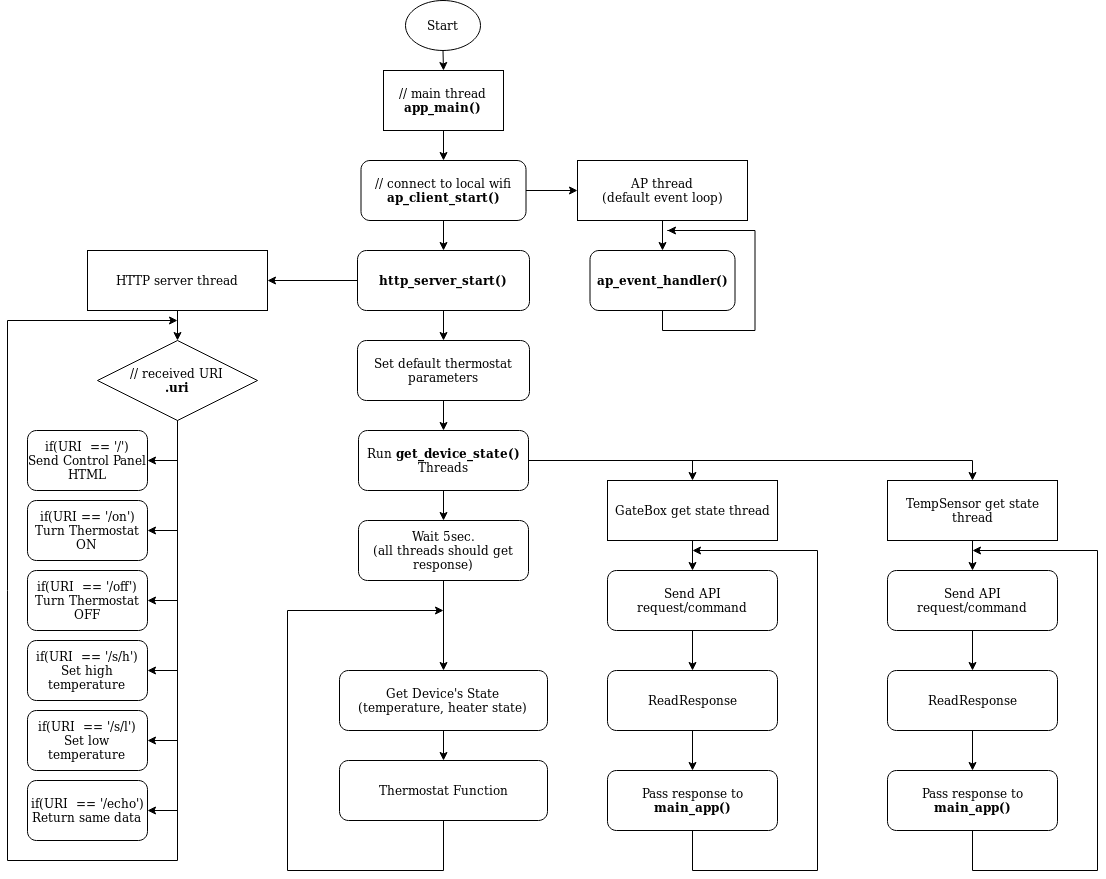

The diagram above was exported from draw.io. Its source (the exported page's mxGraphModel, read from the mxfile embedded in the PNG):
<mxGraphModel dx="2535" dy="2095" grid="1" gridSize="10" guides="1" tooltips="1" connect="1" arrows="1" fold="1" page="1" pageScale="1" pageWidth="850" pageHeight="1100" math="0" shadow="0">
  <root>
    <mxCell id="0" />
    <mxCell id="1" parent="0" />
    <mxCell id="529sEkpDGyEXQH8O79ZT-9" style="edgeStyle=orthogonalEdgeStyle;rounded=0;orthogonalLoop=1;jettySize=auto;html=1;exitX=0.5;exitY=1;exitDx=0;exitDy=0;entryX=0.5;entryY=0;entryDx=0;entryDy=0;" edge="1" parent="1" source="529sEkpDGyEXQH8O79ZT-2" target="529sEkpDGyEXQH8O79ZT-6">
      <mxGeometry relative="1" as="geometry" />
    </mxCell>
    <mxCell id="529sEkpDGyEXQH8O79ZT-2" value="Start" style="ellipse;whiteSpace=wrap;html=1;" vertex="1" parent="1">
      <mxGeometry x="388" y="10" width="75" height="50" as="geometry" />
    </mxCell>
    <mxCell id="529sEkpDGyEXQH8O79ZT-13" style="edgeStyle=orthogonalEdgeStyle;rounded=0;orthogonalLoop=1;jettySize=auto;html=1;entryX=0;entryY=0.5;entryDx=0;entryDy=0;" edge="1" parent="1" source="529sEkpDGyEXQH8O79ZT-3" target="529sEkpDGyEXQH8O79ZT-12">
      <mxGeometry relative="1" as="geometry" />
    </mxCell>
    <mxCell id="529sEkpDGyEXQH8O79ZT-20" style="edgeStyle=orthogonalEdgeStyle;rounded=0;orthogonalLoop=1;jettySize=auto;html=1;entryX=0.5;entryY=0;entryDx=0;entryDy=0;" edge="1" parent="1" source="529sEkpDGyEXQH8O79ZT-3" target="529sEkpDGyEXQH8O79ZT-19">
      <mxGeometry relative="1" as="geometry" />
    </mxCell>
    <mxCell id="529sEkpDGyEXQH8O79ZT-3" value="&lt;div&gt;// connect to local wifi&lt;br&gt;&lt;/div&gt;&lt;div&gt;&lt;b&gt;ap_client_start() &lt;/b&gt;&lt;br&gt;&lt;/div&gt;" style="rounded=1;whiteSpace=wrap;html=1;" vertex="1" parent="1">
      <mxGeometry x="343.5" y="170" width="165" height="60" as="geometry" />
    </mxCell>
    <mxCell id="529sEkpDGyEXQH8O79ZT-5" style="edgeStyle=orthogonalEdgeStyle;rounded=0;orthogonalLoop=1;jettySize=auto;html=1;exitX=0.5;exitY=1;exitDx=0;exitDy=0;" edge="1" parent="1" source="529sEkpDGyEXQH8O79ZT-3" target="529sEkpDGyEXQH8O79ZT-3">
      <mxGeometry relative="1" as="geometry" />
    </mxCell>
    <mxCell id="529sEkpDGyEXQH8O79ZT-11" style="edgeStyle=orthogonalEdgeStyle;rounded=0;orthogonalLoop=1;jettySize=auto;html=1;entryX=0.5;entryY=0;entryDx=0;entryDy=0;" edge="1" parent="1" source="529sEkpDGyEXQH8O79ZT-6" target="529sEkpDGyEXQH8O79ZT-3">
      <mxGeometry relative="1" as="geometry" />
    </mxCell>
    <mxCell id="529sEkpDGyEXQH8O79ZT-6" value="&lt;div&gt;// main thread&lt;br&gt;&lt;/div&gt;&lt;div&gt;&lt;b&gt;app_main()&lt;/b&gt;&lt;/div&gt;" style="rounded=0;whiteSpace=wrap;html=1;" vertex="1" parent="1">
      <mxGeometry x="366" y="80" width="120" height="60" as="geometry" />
    </mxCell>
    <mxCell id="529sEkpDGyEXQH8O79ZT-16" style="edgeStyle=orthogonalEdgeStyle;rounded=0;orthogonalLoop=1;jettySize=auto;html=1;exitX=0.5;exitY=1;exitDx=0;exitDy=0;entryX=0.5;entryY=0;entryDx=0;entryDy=0;" edge="1" parent="1" source="529sEkpDGyEXQH8O79ZT-12" target="529sEkpDGyEXQH8O79ZT-15">
      <mxGeometry relative="1" as="geometry" />
    </mxCell>
    <mxCell id="529sEkpDGyEXQH8O79ZT-12" value="AP thread&lt;br&gt;&lt;div&gt;(default event loop)&lt;/div&gt;" style="rounded=0;whiteSpace=wrap;html=1;" vertex="1" parent="1">
      <mxGeometry x="560" y="170" width="170" height="60" as="geometry" />
    </mxCell>
    <mxCell id="529sEkpDGyEXQH8O79ZT-17" style="edgeStyle=orthogonalEdgeStyle;rounded=0;orthogonalLoop=1;jettySize=auto;html=1;exitX=0.5;exitY=1;exitDx=0;exitDy=0;" edge="1" parent="1" source="529sEkpDGyEXQH8O79ZT-15">
      <mxGeometry relative="1" as="geometry">
        <mxPoint x="650" y="240" as="targetPoint" />
      </mxGeometry>
    </mxCell>
    <mxCell id="529sEkpDGyEXQH8O79ZT-15" value="&lt;b&gt;ap_event_handler()&lt;/b&gt;" style="rounded=1;whiteSpace=wrap;html=1;" vertex="1" parent="1">
      <mxGeometry x="572.5" y="260" width="145" height="60" as="geometry" />
    </mxCell>
    <mxCell id="529sEkpDGyEXQH8O79ZT-22" style="edgeStyle=orthogonalEdgeStyle;rounded=0;orthogonalLoop=1;jettySize=auto;html=1;exitX=0;exitY=0.5;exitDx=0;exitDy=0;entryX=1;entryY=0.5;entryDx=0;entryDy=0;" edge="1" parent="1" source="529sEkpDGyEXQH8O79ZT-19" target="529sEkpDGyEXQH8O79ZT-21">
      <mxGeometry relative="1" as="geometry" />
    </mxCell>
    <mxCell id="529sEkpDGyEXQH8O79ZT-58" style="edgeStyle=orthogonalEdgeStyle;rounded=0;orthogonalLoop=1;jettySize=auto;html=1;entryX=0.5;entryY=0;entryDx=0;entryDy=0;" edge="1" parent="1" source="529sEkpDGyEXQH8O79ZT-19" target="529sEkpDGyEXQH8O79ZT-50">
      <mxGeometry relative="1" as="geometry" />
    </mxCell>
    <mxCell id="529sEkpDGyEXQH8O79ZT-19" value="&lt;b&gt;http_server_start()&lt;/b&gt;" style="rounded=1;whiteSpace=wrap;html=1;" vertex="1" parent="1">
      <mxGeometry x="340" y="260" width="172" height="60" as="geometry" />
    </mxCell>
    <mxCell id="529sEkpDGyEXQH8O79ZT-25" style="edgeStyle=orthogonalEdgeStyle;rounded=0;orthogonalLoop=1;jettySize=auto;html=1;exitX=0.5;exitY=1;exitDx=0;exitDy=0;entryX=0.5;entryY=0;entryDx=0;entryDy=0;" edge="1" parent="1" source="529sEkpDGyEXQH8O79ZT-21" target="529sEkpDGyEXQH8O79ZT-24">
      <mxGeometry relative="1" as="geometry">
        <mxPoint x="160" y="340" as="targetPoint" />
      </mxGeometry>
    </mxCell>
    <mxCell id="529sEkpDGyEXQH8O79ZT-21" value="&lt;div&gt;&lt;br&gt;&lt;/div&gt;&lt;div&gt;HTTP server thread&lt;/div&gt;&lt;div&gt;&lt;br&gt;&lt;/div&gt;" style="rounded=0;whiteSpace=wrap;html=1;" vertex="1" parent="1">
      <mxGeometry x="70" y="260" width="180" height="60" as="geometry" />
    </mxCell>
    <mxCell id="529sEkpDGyEXQH8O79ZT-34" style="edgeStyle=orthogonalEdgeStyle;rounded=0;orthogonalLoop=1;jettySize=auto;html=1;" edge="1" parent="1" source="529sEkpDGyEXQH8O79ZT-24">
      <mxGeometry relative="1" as="geometry">
        <mxPoint x="160" y="330" as="targetPoint" />
        <Array as="points">
          <mxPoint x="160" y="870" />
          <mxPoint x="-10" y="870" />
          <mxPoint x="-10" y="330" />
        </Array>
      </mxGeometry>
    </mxCell>
    <mxCell id="529sEkpDGyEXQH8O79ZT-43" style="edgeStyle=orthogonalEdgeStyle;rounded=0;orthogonalLoop=1;jettySize=auto;html=1;exitX=0.5;exitY=1;exitDx=0;exitDy=0;entryX=1;entryY=0.5;entryDx=0;entryDy=0;" edge="1" parent="1" source="529sEkpDGyEXQH8O79ZT-24" target="529sEkpDGyEXQH8O79ZT-33">
      <mxGeometry relative="1" as="geometry" />
    </mxCell>
    <mxCell id="529sEkpDGyEXQH8O79ZT-45" style="edgeStyle=orthogonalEdgeStyle;rounded=0;orthogonalLoop=1;jettySize=auto;html=1;entryX=1;entryY=0.5;entryDx=0;entryDy=0;" edge="1" parent="1" source="529sEkpDGyEXQH8O79ZT-24" target="529sEkpDGyEXQH8O79ZT-36">
      <mxGeometry relative="1" as="geometry" />
    </mxCell>
    <mxCell id="529sEkpDGyEXQH8O79ZT-46" style="edgeStyle=orthogonalEdgeStyle;rounded=0;orthogonalLoop=1;jettySize=auto;html=1;entryX=1;entryY=0.5;entryDx=0;entryDy=0;" edge="1" parent="1" source="529sEkpDGyEXQH8O79ZT-24" target="529sEkpDGyEXQH8O79ZT-37">
      <mxGeometry relative="1" as="geometry" />
    </mxCell>
    <mxCell id="529sEkpDGyEXQH8O79ZT-47" style="edgeStyle=orthogonalEdgeStyle;rounded=0;orthogonalLoop=1;jettySize=auto;html=1;entryX=1;entryY=0.5;entryDx=0;entryDy=0;" edge="1" parent="1" source="529sEkpDGyEXQH8O79ZT-24" target="529sEkpDGyEXQH8O79ZT-39">
      <mxGeometry relative="1" as="geometry" />
    </mxCell>
    <mxCell id="529sEkpDGyEXQH8O79ZT-48" style="edgeStyle=orthogonalEdgeStyle;rounded=0;orthogonalLoop=1;jettySize=auto;html=1;entryX=1;entryY=0.5;entryDx=0;entryDy=0;" edge="1" parent="1" source="529sEkpDGyEXQH8O79ZT-24" target="529sEkpDGyEXQH8O79ZT-40">
      <mxGeometry relative="1" as="geometry" />
    </mxCell>
    <mxCell id="529sEkpDGyEXQH8O79ZT-49" style="edgeStyle=orthogonalEdgeStyle;rounded=0;orthogonalLoop=1;jettySize=auto;html=1;entryX=1;entryY=0.5;entryDx=0;entryDy=0;" edge="1" parent="1" source="529sEkpDGyEXQH8O79ZT-24" target="529sEkpDGyEXQH8O79ZT-41">
      <mxGeometry relative="1" as="geometry" />
    </mxCell>
    <mxCell id="529sEkpDGyEXQH8O79ZT-24" value="// received URI&lt;br&gt;&lt;div&gt;&lt;b&gt;.uri&lt;/b&gt;&lt;/div&gt;" style="rhombus;whiteSpace=wrap;html=1;" vertex="1" parent="1">
      <mxGeometry x="80" y="350" width="160" height="80" as="geometry" />
    </mxCell>
    <mxCell id="529sEkpDGyEXQH8O79ZT-33" value="&lt;div&gt;if(URI&amp;nbsp; == '/')&lt;/div&gt;&lt;div&gt;Send Control Panel HTML&lt;br&gt;&lt;/div&gt;" style="rounded=1;whiteSpace=wrap;html=1;" vertex="1" parent="1">
      <mxGeometry x="10" y="440" width="120" height="60" as="geometry" />
    </mxCell>
    <mxCell id="529sEkpDGyEXQH8O79ZT-36" value="&lt;div&gt;if(URI == '/on')&lt;/div&gt;&lt;div&gt;Turn Thermostat ON&lt;br&gt;&lt;/div&gt;" style="rounded=1;whiteSpace=wrap;html=1;" vertex="1" parent="1">
      <mxGeometry x="10" y="510" width="120" height="60" as="geometry" />
    </mxCell>
    <mxCell id="529sEkpDGyEXQH8O79ZT-37" value="&lt;div&gt;if(URI&amp;nbsp; == '/off')&lt;/div&gt;&lt;div&gt;Turn Thermostat OFF&lt;/div&gt;" style="rounded=1;whiteSpace=wrap;html=1;" vertex="1" parent="1">
      <mxGeometry x="10" y="580" width="120" height="60" as="geometry" />
    </mxCell>
    <mxCell id="529sEkpDGyEXQH8O79ZT-39" value="&lt;div&gt;if(URI&amp;nbsp; == '/s/h')&lt;/div&gt;&lt;div&gt;Set high&lt;/div&gt;&lt;div&gt;temperature&lt;br&gt;&lt;/div&gt;" style="rounded=1;whiteSpace=wrap;html=1;" vertex="1" parent="1">
      <mxGeometry x="10" y="650" width="120" height="60" as="geometry" />
    </mxCell>
    <mxCell id="529sEkpDGyEXQH8O79ZT-40" value="&lt;div&gt;if(URI&amp;nbsp; == '/s/l')&lt;/div&gt;&lt;div&gt;Set low &lt;br&gt;&lt;/div&gt;&lt;div&gt;temperature&lt;br&gt;&lt;/div&gt;" style="rounded=1;whiteSpace=wrap;html=1;" vertex="1" parent="1">
      <mxGeometry x="10" y="720" width="120" height="60" as="geometry" />
    </mxCell>
    <mxCell id="529sEkpDGyEXQH8O79ZT-41" value="&lt;div&gt;if(URI&amp;nbsp; == '/echo')&lt;/div&gt;&lt;div&gt;Return same data&lt;br&gt;&lt;/div&gt;" style="rounded=1;whiteSpace=wrap;html=1;" vertex="1" parent="1">
      <mxGeometry x="10" y="790" width="120" height="60" as="geometry" />
    </mxCell>
    <mxCell id="529sEkpDGyEXQH8O79ZT-66" style="edgeStyle=orthogonalEdgeStyle;rounded=0;orthogonalLoop=1;jettySize=auto;html=1;entryX=0.5;entryY=0;entryDx=0;entryDy=0;" edge="1" parent="1" source="529sEkpDGyEXQH8O79ZT-50" target="529sEkpDGyEXQH8O79ZT-61">
      <mxGeometry relative="1" as="geometry" />
    </mxCell>
    <mxCell id="529sEkpDGyEXQH8O79ZT-50" value="Set default thermostat parameters" style="rounded=1;whiteSpace=wrap;html=1;" vertex="1" parent="1">
      <mxGeometry x="340" y="350" width="172" height="60" as="geometry" />
    </mxCell>
    <mxCell id="529sEkpDGyEXQH8O79ZT-68" style="edgeStyle=orthogonalEdgeStyle;rounded=0;orthogonalLoop=1;jettySize=auto;html=1;entryX=0.5;entryY=0;entryDx=0;entryDy=0;" edge="1" parent="1" source="529sEkpDGyEXQH8O79ZT-61" target="529sEkpDGyEXQH8O79ZT-67">
      <mxGeometry relative="1" as="geometry" />
    </mxCell>
    <mxCell id="529sEkpDGyEXQH8O79ZT-92" style="edgeStyle=orthogonalEdgeStyle;rounded=0;orthogonalLoop=1;jettySize=auto;html=1;entryX=0.5;entryY=0;entryDx=0;entryDy=0;" edge="1" parent="1" source="529sEkpDGyEXQH8O79ZT-61" target="529sEkpDGyEXQH8O79ZT-69">
      <mxGeometry relative="1" as="geometry" />
    </mxCell>
    <mxCell id="529sEkpDGyEXQH8O79ZT-93" style="edgeStyle=orthogonalEdgeStyle;rounded=0;orthogonalLoop=1;jettySize=auto;html=1;entryX=0.5;entryY=0;entryDx=0;entryDy=0;" edge="1" parent="1" source="529sEkpDGyEXQH8O79ZT-61" target="529sEkpDGyEXQH8O79ZT-85">
      <mxGeometry relative="1" as="geometry" />
    </mxCell>
    <mxCell id="529sEkpDGyEXQH8O79ZT-61" value="&lt;div&gt;Run &lt;b&gt;get_device_state()&lt;/b&gt;&lt;/div&gt;&lt;div&gt;Threads&lt;br&gt;&lt;/div&gt;" style="rounded=1;whiteSpace=wrap;html=1;" vertex="1" parent="1">
      <mxGeometry x="341" y="440" width="170" height="60" as="geometry" />
    </mxCell>
    <mxCell id="529sEkpDGyEXQH8O79ZT-97" style="edgeStyle=orthogonalEdgeStyle;rounded=0;orthogonalLoop=1;jettySize=auto;html=1;" edge="1" parent="1" source="529sEkpDGyEXQH8O79ZT-67" target="529sEkpDGyEXQH8O79ZT-95">
      <mxGeometry relative="1" as="geometry" />
    </mxCell>
    <mxCell id="529sEkpDGyEXQH8O79ZT-67" value="&lt;div&gt;Wait 5sec.&lt;/div&gt;&lt;div&gt;(all threads should get response) &lt;br&gt;&lt;/div&gt;" style="rounded=1;whiteSpace=wrap;html=1;" vertex="1" parent="1">
      <mxGeometry x="341" y="530" width="170" height="60" as="geometry" />
    </mxCell>
    <mxCell id="529sEkpDGyEXQH8O79ZT-71" style="edgeStyle=orthogonalEdgeStyle;rounded=0;orthogonalLoop=1;jettySize=auto;html=1;" edge="1" parent="1" source="529sEkpDGyEXQH8O79ZT-69">
      <mxGeometry relative="1" as="geometry">
        <mxPoint x="675" y="580" as="targetPoint" />
      </mxGeometry>
    </mxCell>
    <mxCell id="529sEkpDGyEXQH8O79ZT-69" value="GateBox get state thread" style="rounded=0;whiteSpace=wrap;html=1;" vertex="1" parent="1">
      <mxGeometry x="590" y="490" width="170" height="60" as="geometry" />
    </mxCell>
    <mxCell id="529sEkpDGyEXQH8O79ZT-78" style="edgeStyle=orthogonalEdgeStyle;rounded=0;orthogonalLoop=1;jettySize=auto;html=1;" edge="1" parent="1" source="529sEkpDGyEXQH8O79ZT-73">
      <mxGeometry relative="1" as="geometry">
        <mxPoint x="675" y="680" as="targetPoint" />
      </mxGeometry>
    </mxCell>
    <mxCell id="529sEkpDGyEXQH8O79ZT-73" value="Send API request/command" style="rounded=1;whiteSpace=wrap;html=1;" vertex="1" parent="1">
      <mxGeometry x="590" y="580" width="170" height="60" as="geometry" />
    </mxCell>
    <mxCell id="529sEkpDGyEXQH8O79ZT-80" style="edgeStyle=orthogonalEdgeStyle;rounded=0;orthogonalLoop=1;jettySize=auto;html=1;" edge="1" parent="1" source="529sEkpDGyEXQH8O79ZT-79">
      <mxGeometry relative="1" as="geometry">
        <mxPoint x="675" y="780" as="targetPoint" />
      </mxGeometry>
    </mxCell>
    <mxCell id="529sEkpDGyEXQH8O79ZT-79" value="ReadResponse" style="rounded=1;whiteSpace=wrap;html=1;" vertex="1" parent="1">
      <mxGeometry x="590" y="680" width="170" height="60" as="geometry" />
    </mxCell>
    <mxCell id="529sEkpDGyEXQH8O79ZT-82" style="edgeStyle=orthogonalEdgeStyle;rounded=0;orthogonalLoop=1;jettySize=auto;html=1;" edge="1" parent="1" source="529sEkpDGyEXQH8O79ZT-81">
      <mxGeometry relative="1" as="geometry">
        <mxPoint x="675" y="560" as="targetPoint" />
        <Array as="points">
          <mxPoint x="675" y="880" />
          <mxPoint x="800" y="880" />
        </Array>
      </mxGeometry>
    </mxCell>
    <mxCell id="529sEkpDGyEXQH8O79ZT-81" value="Pass response to &lt;b&gt;main_app()&lt;/b&gt;" style="rounded=1;whiteSpace=wrap;html=1;" vertex="1" parent="1">
      <mxGeometry x="590" y="780" width="170" height="60" as="geometry" />
    </mxCell>
    <mxCell id="529sEkpDGyEXQH8O79ZT-84" style="edgeStyle=orthogonalEdgeStyle;rounded=0;orthogonalLoop=1;jettySize=auto;html=1;" edge="1" source="529sEkpDGyEXQH8O79ZT-85" parent="1">
      <mxGeometry relative="1" as="geometry">
        <mxPoint x="955" y="580" as="targetPoint" />
      </mxGeometry>
    </mxCell>
    <mxCell id="529sEkpDGyEXQH8O79ZT-85" value="TempSensor get state thread" style="rounded=0;whiteSpace=wrap;html=1;" vertex="1" parent="1">
      <mxGeometry x="870" y="490" width="170" height="60" as="geometry" />
    </mxCell>
    <mxCell id="529sEkpDGyEXQH8O79ZT-86" style="edgeStyle=orthogonalEdgeStyle;rounded=0;orthogonalLoop=1;jettySize=auto;html=1;" edge="1" source="529sEkpDGyEXQH8O79ZT-87" parent="1">
      <mxGeometry relative="1" as="geometry">
        <mxPoint x="955" y="680" as="targetPoint" />
      </mxGeometry>
    </mxCell>
    <mxCell id="529sEkpDGyEXQH8O79ZT-87" value="Send API request/command" style="rounded=1;whiteSpace=wrap;html=1;" vertex="1" parent="1">
      <mxGeometry x="870" y="580" width="170" height="60" as="geometry" />
    </mxCell>
    <mxCell id="529sEkpDGyEXQH8O79ZT-88" style="edgeStyle=orthogonalEdgeStyle;rounded=0;orthogonalLoop=1;jettySize=auto;html=1;" edge="1" source="529sEkpDGyEXQH8O79ZT-89" parent="1">
      <mxGeometry relative="1" as="geometry">
        <mxPoint x="955" y="780" as="targetPoint" />
      </mxGeometry>
    </mxCell>
    <mxCell id="529sEkpDGyEXQH8O79ZT-89" value="ReadResponse" style="rounded=1;whiteSpace=wrap;html=1;" vertex="1" parent="1">
      <mxGeometry x="870" y="680" width="170" height="60" as="geometry" />
    </mxCell>
    <mxCell id="529sEkpDGyEXQH8O79ZT-90" style="edgeStyle=orthogonalEdgeStyle;rounded=0;orthogonalLoop=1;jettySize=auto;html=1;" edge="1" source="529sEkpDGyEXQH8O79ZT-91" parent="1">
      <mxGeometry relative="1" as="geometry">
        <mxPoint x="955" y="560" as="targetPoint" />
        <Array as="points">
          <mxPoint x="955" y="880" />
          <mxPoint x="1080" y="880" />
        </Array>
      </mxGeometry>
    </mxCell>
    <mxCell id="529sEkpDGyEXQH8O79ZT-91" value="Pass response to &lt;b&gt;main_app()&lt;/b&gt;" style="rounded=1;whiteSpace=wrap;html=1;" vertex="1" parent="1">
      <mxGeometry x="870" y="780" width="170" height="60" as="geometry" />
    </mxCell>
    <mxCell id="529sEkpDGyEXQH8O79ZT-99" style="edgeStyle=orthogonalEdgeStyle;rounded=0;orthogonalLoop=1;jettySize=auto;html=1;entryX=0.5;entryY=0;entryDx=0;entryDy=0;" edge="1" parent="1" source="529sEkpDGyEXQH8O79ZT-95" target="529sEkpDGyEXQH8O79ZT-98">
      <mxGeometry relative="1" as="geometry" />
    </mxCell>
    <mxCell id="529sEkpDGyEXQH8O79ZT-95" value="&lt;div&gt;Get Device's State &lt;br&gt;&lt;/div&gt;&lt;div&gt;(temperature, heater state)&lt;br&gt;&lt;/div&gt;" style="rounded=1;whiteSpace=wrap;html=1;" vertex="1" parent="1">
      <mxGeometry x="322" y="680" width="208" height="60" as="geometry" />
    </mxCell>
    <mxCell id="529sEkpDGyEXQH8O79ZT-100" style="edgeStyle=orthogonalEdgeStyle;rounded=0;orthogonalLoop=1;jettySize=auto;html=1;" edge="1" parent="1" source="529sEkpDGyEXQH8O79ZT-98">
      <mxGeometry relative="1" as="geometry">
        <mxPoint x="426" y="620" as="targetPoint" />
        <Array as="points">
          <mxPoint x="426" y="880" />
          <mxPoint x="270" y="880" />
        </Array>
      </mxGeometry>
    </mxCell>
    <mxCell id="529sEkpDGyEXQH8O79ZT-98" value="Thermostat Function" style="rounded=1;whiteSpace=wrap;html=1;" vertex="1" parent="1">
      <mxGeometry x="322" y="770" width="208" height="60" as="geometry" />
    </mxCell>
  </root>
</mxGraphModel>